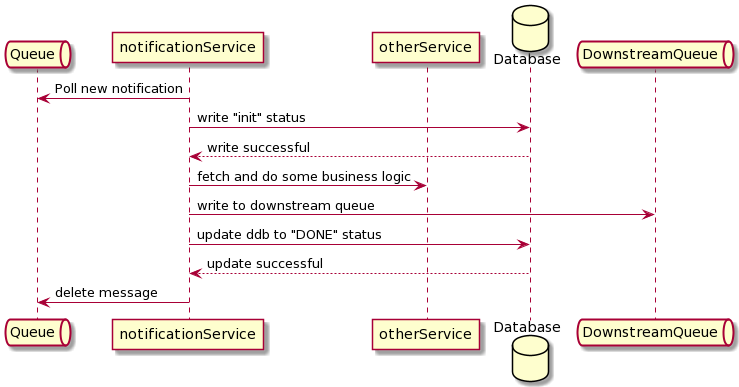

The diagram above was rendered by PlantUML. Its source (embedded in the PNG):
@startuml
queue Queue as upstream
participant notificationService as notificationService
participant otherService as service
database Database as database
queue DownstreamQueue as downstream

upstream <- notificationService : Poll new notification
notificationService -> database: write "init" status
notificationService <-- database: write successful
notificationService -> service: fetch and do some business logic
notificationService -> downstream: write to downstream queue
notificationService -> database: update ddb to "DONE" status
notificationService <-- database: update successful
notificationService -> upstream: delete message
@enduml